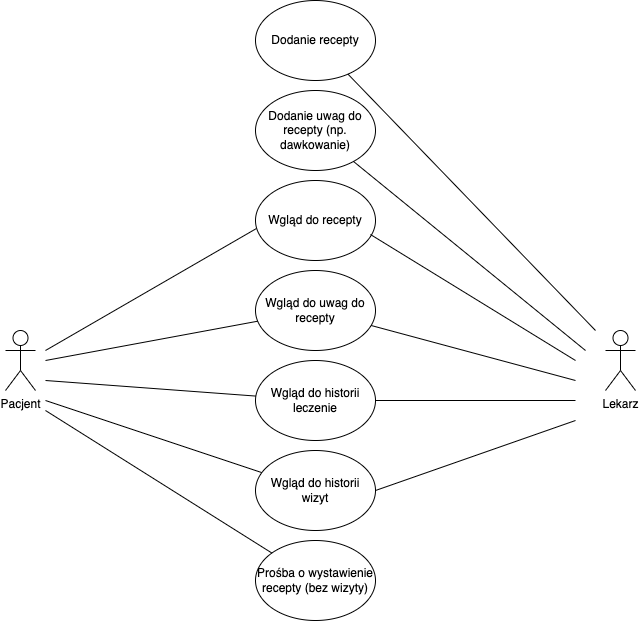

The diagram above was exported from draw.io. Its source (the exported page's mxGraphModel, read from the mxfile embedded in the PNG):
<mxGraphModel dx="946" dy="614" grid="1" gridSize="10" guides="1" tooltips="1" connect="1" arrows="1" fold="1" page="1" pageScale="1" pageWidth="827" pageHeight="1169" background="#FFFFFF" math="0" shadow="0">
  <root>
    <mxCell id="0" />
    <mxCell id="1" parent="0" />
    <mxCell id="W_lJkr317DRPqD-Z1ddx-1" value="Pacjent" style="shape=umlActor;verticalLabelPosition=bottom;verticalAlign=top;html=1;outlineConnect=0;" vertex="1" parent="1">
      <mxGeometry x="80" y="340" width="30" height="60" as="geometry" />
    </mxCell>
    <mxCell id="W_lJkr317DRPqD-Z1ddx-2" value="Lekarz" style="shape=umlActor;verticalLabelPosition=bottom;verticalAlign=top;html=1;outlineConnect=0;" vertex="1" parent="1">
      <mxGeometry x="680" y="340" width="30" height="60" as="geometry" />
    </mxCell>
    <mxCell id="W_lJkr317DRPqD-Z1ddx-4" value="Dodanie recepty" style="ellipse;whiteSpace=wrap;html=1;" vertex="1" parent="1">
      <mxGeometry x="330" y="10" width="120" height="80" as="geometry" />
    </mxCell>
    <mxCell id="W_lJkr317DRPqD-Z1ddx-5" value="Dodanie uwag do recepty (np. dawkowanie)" style="ellipse;whiteSpace=wrap;html=1;" vertex="1" parent="1">
      <mxGeometry x="330" y="100" width="120" height="80" as="geometry" />
    </mxCell>
    <mxCell id="W_lJkr317DRPqD-Z1ddx-6" value="Wgląd do recepty" style="ellipse;whiteSpace=wrap;html=1;" vertex="1" parent="1">
      <mxGeometry x="330" y="190" width="120" height="80" as="geometry" />
    </mxCell>
    <mxCell id="W_lJkr317DRPqD-Z1ddx-7" value="Wgląd do uwag do recepty" style="ellipse;whiteSpace=wrap;html=1;" vertex="1" parent="1">
      <mxGeometry x="330" y="280" width="120" height="80" as="geometry" />
    </mxCell>
    <mxCell id="W_lJkr317DRPqD-Z1ddx-8" value="Wgląd do historii leczenie" style="ellipse;whiteSpace=wrap;html=1;" vertex="1" parent="1">
      <mxGeometry x="330" y="370" width="120" height="80" as="geometry" />
    </mxCell>
    <mxCell id="W_lJkr317DRPqD-Z1ddx-9" value="Wgląd do historii wizyt" style="ellipse;whiteSpace=wrap;html=1;" vertex="1" parent="1">
      <mxGeometry x="330" y="460" width="120" height="80" as="geometry" />
    </mxCell>
    <mxCell id="W_lJkr317DRPqD-Z1ddx-10" value="Prośba o wystawienie recepty (bez wizyty)" style="ellipse;whiteSpace=wrap;html=1;" vertex="1" parent="1">
      <mxGeometry x="330" y="550" width="120" height="80" as="geometry" />
    </mxCell>
    <mxCell id="W_lJkr317DRPqD-Z1ddx-12" value="" style="endArrow=none;html=1;rounded=0;entryX=0.008;entryY=0.6;entryDx=0;entryDy=0;entryPerimeter=0;" edge="1" parent="1" target="W_lJkr317DRPqD-Z1ddx-6">
      <mxGeometry width="50" height="50" relative="1" as="geometry">
        <mxPoint x="120" y="360" as="sourcePoint" />
        <mxPoint x="170" y="310" as="targetPoint" />
      </mxGeometry>
    </mxCell>
    <mxCell id="W_lJkr317DRPqD-Z1ddx-13" value="" style="endArrow=none;html=1;rounded=0;" edge="1" parent="1" target="W_lJkr317DRPqD-Z1ddx-7">
      <mxGeometry width="50" height="50" relative="1" as="geometry">
        <mxPoint x="120" y="370" as="sourcePoint" />
        <mxPoint x="170" y="320" as="targetPoint" />
      </mxGeometry>
    </mxCell>
    <mxCell id="W_lJkr317DRPqD-Z1ddx-14" value="" style="endArrow=none;html=1;rounded=0;" edge="1" parent="1" target="W_lJkr317DRPqD-Z1ddx-8">
      <mxGeometry width="50" height="50" relative="1" as="geometry">
        <mxPoint x="120" y="390" as="sourcePoint" />
        <mxPoint x="170" y="370" as="targetPoint" />
      </mxGeometry>
    </mxCell>
    <mxCell id="W_lJkr317DRPqD-Z1ddx-15" value="" style="endArrow=none;html=1;rounded=0;" edge="1" parent="1" source="W_lJkr317DRPqD-Z1ddx-9">
      <mxGeometry width="50" height="50" relative="1" as="geometry">
        <mxPoint x="130" y="540" as="sourcePoint" />
        <mxPoint x="120" y="410" as="targetPoint" />
      </mxGeometry>
    </mxCell>
    <mxCell id="W_lJkr317DRPqD-Z1ddx-16" value="" style="endArrow=none;html=1;rounded=0;" edge="1" parent="1" source="W_lJkr317DRPqD-Z1ddx-10">
      <mxGeometry width="50" height="50" relative="1" as="geometry">
        <mxPoint x="160" y="570" as="sourcePoint" />
        <mxPoint x="120" y="420" as="targetPoint" />
      </mxGeometry>
    </mxCell>
    <mxCell id="W_lJkr317DRPqD-Z1ddx-17" value="" style="endArrow=none;html=1;rounded=0;" edge="1" parent="1" target="W_lJkr317DRPqD-Z1ddx-4">
      <mxGeometry width="50" height="50" relative="1" as="geometry">
        <mxPoint x="670" y="340" as="sourcePoint" />
        <mxPoint x="690" y="340" as="targetPoint" />
      </mxGeometry>
    </mxCell>
    <mxCell id="W_lJkr317DRPqD-Z1ddx-18" value="" style="endArrow=none;html=1;rounded=0;" edge="1" parent="1" source="W_lJkr317DRPqD-Z1ddx-5">
      <mxGeometry width="50" height="50" relative="1" as="geometry">
        <mxPoint x="630" y="400" as="sourcePoint" />
        <mxPoint x="660" y="360" as="targetPoint" />
      </mxGeometry>
    </mxCell>
    <mxCell id="W_lJkr317DRPqD-Z1ddx-19" value="" style="endArrow=none;html=1;rounded=0;exitX=0.958;exitY=0.675;exitDx=0;exitDy=0;exitPerimeter=0;" edge="1" parent="1" source="W_lJkr317DRPqD-Z1ddx-6">
      <mxGeometry width="50" height="50" relative="1" as="geometry">
        <mxPoint x="590" y="420" as="sourcePoint" />
        <mxPoint x="650" y="370" as="targetPoint" />
      </mxGeometry>
    </mxCell>
    <mxCell id="W_lJkr317DRPqD-Z1ddx-20" value="" style="endArrow=none;html=1;rounded=0;" edge="1" parent="1" source="W_lJkr317DRPqD-Z1ddx-7">
      <mxGeometry width="50" height="50" relative="1" as="geometry">
        <mxPoint x="590" y="420" as="sourcePoint" />
        <mxPoint x="650" y="390" as="targetPoint" />
      </mxGeometry>
    </mxCell>
    <mxCell id="W_lJkr317DRPqD-Z1ddx-21" value="" style="endArrow=none;html=1;rounded=0;" edge="1" parent="1" source="W_lJkr317DRPqD-Z1ddx-8">
      <mxGeometry width="50" height="50" relative="1" as="geometry">
        <mxPoint x="550" y="460" as="sourcePoint" />
        <mxPoint x="650" y="410" as="targetPoint" />
      </mxGeometry>
    </mxCell>
    <mxCell id="W_lJkr317DRPqD-Z1ddx-22" value="" style="endArrow=none;html=1;rounded=0;exitX=1;exitY=0.5;exitDx=0;exitDy=0;" edge="1" parent="1" source="W_lJkr317DRPqD-Z1ddx-9">
      <mxGeometry width="50" height="50" relative="1" as="geometry">
        <mxPoint x="540" y="520" as="sourcePoint" />
        <mxPoint x="650" y="430" as="targetPoint" />
      </mxGeometry>
    </mxCell>
  </root>
</mxGraphModel>